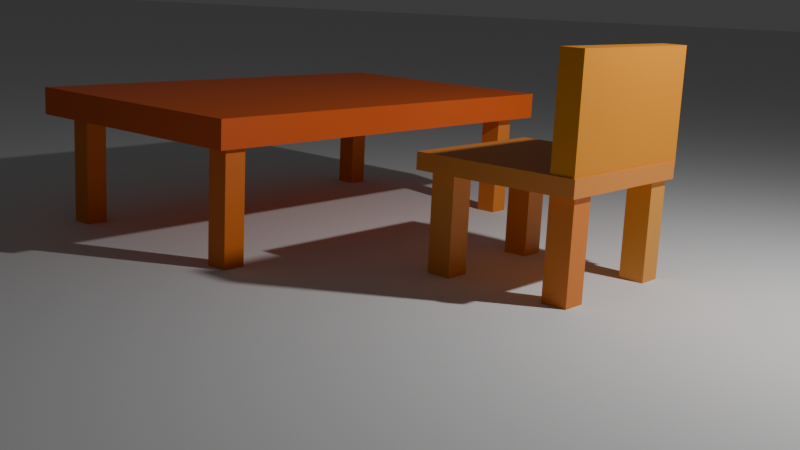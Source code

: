 # Source: TP1.blend  (saved by Blender 4.5.90; exported with 4.5.12 LTS)
import bpy
from mathutils import Matrix  # noqa: F401  (used for matrix-valued properties, if any)

bpy.ops.wm.read_factory_settings(use_empty=True)
scene = bpy.context.scene
scene.name = 'Scene'

# ---- collections
col_collection = bpy.data.collections.new('Collection'); scene.collection.children.link(col_collection)

# ---- materials (node trees are filled in below, after node groups)
mat_material = bpy.data.materials.new('Material')
mat_material.alpha_threshold = 0.0
mat_material.roughness = 0.5
mat_material.line_color = (0.0, 0.0, 0.0, 1.0)
mat_material_003 = bpy.data.materials.new('Material.003')
mat_material_004 = bpy.data.materials.new('Material.004')
mat_material_005 = bpy.data.materials.new('Material.005')
mat_material_002 = bpy.data.materials.new('Material.002')
mat_material_001 = bpy.data.materials.new('Material.001')
mat_material_006 = bpy.data.materials.new('Material.006')
mat_material_009 = bpy.data.materials.new('Material.009')
mat_material_010 = bpy.data.materials.new('Material.010')
mat_material_007 = bpy.data.materials.new('Material.007')
mat_material_008 = bpy.data.materials.new('Material.008')

# ---- material node trees
mat_material.use_nodes = True; mat_material.node_tree.nodes.clear()
_N = mat_material.node_tree.nodes; _L = mat_material.node_tree.links
n0 = _N.new('ShaderNodeOutputMaterial'); n0.name = 'Material Output'; n0.location = (200, 100)
n1 = _N.new('ShaderNodeBsdfPrincipled'); n1.name = 'Principled BSDF'; n1.location = (-200, 100)
n1.inputs[0].default_value = (0.8, 0.284, 0.05043, 1.0)
n1.inputs[3].default_value = 1.45
_L.new(n1.outputs[0], n0.inputs[0])
n0.is_active_output = True
mat_material_003.use_nodes = True; mat_material_003.node_tree.nodes.clear()
_N = mat_material_003.node_tree.nodes; _L = mat_material_003.node_tree.links
n0 = _N.new('ShaderNodeBsdfPrincipled'); n0.name = 'Principled BSDF'; n0.location = (-200, 100)
n0.inputs[0].default_value = (0.8, 0.3149, 0.05622, 1.0)
n1 = _N.new('ShaderNodeOutputMaterial'); n1.name = 'Material Output'; n1.location = (200, 100)
_L.new(n0.outputs[0], n1.inputs[0])
n1.is_active_output = True
mat_material_004.use_nodes = True; mat_material_004.node_tree.nodes.clear()
_N = mat_material_004.node_tree.nodes; _L = mat_material_004.node_tree.links
n0 = _N.new('ShaderNodeBsdfPrincipled'); n0.name = 'Principled BSDF'; n0.location = (-200, 100)
n0.inputs[0].default_value = (0.8, 0.29, 0.03496, 1.0)
n1 = _N.new('ShaderNodeOutputMaterial'); n1.name = 'Material Output'; n1.location = (200, 100)
_L.new(n0.outputs[0], n1.inputs[0])
n1.is_active_output = True
mat_material_005.use_nodes = True; mat_material_005.node_tree.nodes.clear()
_N = mat_material_005.node_tree.nodes; _L = mat_material_005.node_tree.links
n0 = _N.new('ShaderNodeBsdfPrincipled'); n0.name = 'Principled BSDF'; n0.location = (-200, 100)
n0.inputs[0].default_value = (0.8, 0.3377, 0.0487, 1.0)
n1 = _N.new('ShaderNodeOutputMaterial'); n1.name = 'Material Output'; n1.location = (200, 100)
_L.new(n0.outputs[0], n1.inputs[0])
n1.is_active_output = True
mat_material_002.use_nodes = True; mat_material_002.node_tree.nodes.clear()
_N = mat_material_002.node_tree.nodes; _L = mat_material_002.node_tree.links
n0 = _N.new('ShaderNodeBsdfPrincipled'); n0.name = 'Principled BSDF'; n0.location = (-200, 100)
n0.inputs[0].default_value = (0.8, 0.2227, 0.02383, 1.0)
n1 = _N.new('ShaderNodeOutputMaterial'); n1.name = 'Material Output'; n1.location = (200, 100)
_L.new(n0.outputs[0], n1.inputs[0])
n1.is_active_output = True
mat_material_001.use_nodes = True; mat_material_001.node_tree.nodes.clear()
_N = mat_material_001.node_tree.nodes; _L = mat_material_001.node_tree.links
n0 = _N.new('ShaderNodeBsdfPrincipled'); n0.name = 'Principled BSDF'; n0.location = (-200, 100)
n0.inputs[0].default_value = (0.8, 0.2893, 0.01122, 1.0)
n1 = _N.new('ShaderNodeOutputMaterial'); n1.name = 'Material Output'; n1.location = (200, 100)
_L.new(n0.outputs[0], n1.inputs[0])
n1.is_active_output = True
mat_material_006.use_nodes = True; mat_material_006.node_tree.nodes.clear()
_N = mat_material_006.node_tree.nodes; _L = mat_material_006.node_tree.links
n0 = _N.new('ShaderNodeBsdfPrincipled'); n0.name = 'Principled BSDF'; n0.location = (-200, 100)
n0.inputs[0].default_value = (0.8, 0.1171, 0.00951, 1.0)
n1 = _N.new('ShaderNodeOutputMaterial'); n1.name = 'Material Output'; n1.location = (200, 100)
_L.new(n0.outputs[0], n1.inputs[0])
n1.is_active_output = True
mat_material_009.use_nodes = True; mat_material_009.node_tree.nodes.clear()
_N = mat_material_009.node_tree.nodes; _L = mat_material_009.node_tree.links
n0 = _N.new('ShaderNodeBsdfPrincipled'); n0.name = 'Principled BSDF'; n0.location = (-200, 100)
n0.inputs[0].default_value = (0.8, 0.2328, 0.02652, 1.0)
n1 = _N.new('ShaderNodeOutputMaterial'); n1.name = 'Material Output'; n1.location = (200, 100)
_L.new(n0.outputs[0], n1.inputs[0])
n1.is_active_output = True
mat_material_010.use_nodes = True; mat_material_010.node_tree.nodes.clear()
_N = mat_material_010.node_tree.nodes; _L = mat_material_010.node_tree.links
n0 = _N.new('ShaderNodeBsdfPrincipled'); n0.name = 'Principled BSDF'; n0.location = (-200, 100)
n0.inputs[0].default_value = (0.8, 0.2078, 0.005768, 1.0)
n1 = _N.new('ShaderNodeOutputMaterial'); n1.name = 'Material Output'; n1.location = (200, 100)
_L.new(n0.outputs[0], n1.inputs[0])
n1.is_active_output = True
mat_material_007.use_nodes = True; mat_material_007.node_tree.nodes.clear()
_N = mat_material_007.node_tree.nodes; _L = mat_material_007.node_tree.links
n0 = _N.new('ShaderNodeBsdfPrincipled'); n0.name = 'Principled BSDF'; n0.location = (-200, 100)
n0.inputs[0].default_value = (0.8, 0.2184, 0.01254, 1.0)
n1 = _N.new('ShaderNodeOutputMaterial'); n1.name = 'Material Output'; n1.location = (200, 100)
_L.new(n0.outputs[0], n1.inputs[0])
n1.is_active_output = True
mat_material_008.use_nodes = True; mat_material_008.node_tree.nodes.clear()
_N = mat_material_008.node_tree.nodes; _L = mat_material_008.node_tree.links
n0 = _N.new('ShaderNodeBsdfPrincipled'); n0.name = 'Principled BSDF'; n0.location = (-200, 100)
n0.inputs[0].default_value = (0.8, 0.1877, 0.01777, 1.0)
n1 = _N.new('ShaderNodeOutputMaterial'); n1.name = 'Material Output'; n1.location = (200, 100)
_L.new(n0.outputs[0], n1.inputs[0])
n1.is_active_output = True

# ---- world
world_world = bpy.data.worlds.new('World'); scene.world = world_world
world_world.use_nodes = True; world_world.node_tree.nodes.clear()
_N = world_world.node_tree.nodes; _L = world_world.node_tree.links
n0 = _N.new('ShaderNodeOutputWorld'); n0.name = 'World Output'; n0.location = (200, 100)
n1 = _N.new('ShaderNodeBackground'); n1.name = 'Background'; n1.location = (-200, 100)
n1.inputs[0].default_value = (0.05088, 0.05088, 0.05088, 1.0)
_L.new(n1.outputs[0], n0.inputs[0])
n0.is_active_output = True
world_world.color = (0.05088, 0.05088, 0.05088)
world_world.sun_shadow_jitter_overblur = 0.0

# ---- cameras
cam_camera = bpy.data.cameras.new('Camera')
cam_camera.clip_end = 100.0
cam_camera.ortho_scale = 7.314

# ---- lights
light_light = bpy.data.lights.new('Light', 'POINT')
light_light.energy = 1000.0
light_light.shadow_soft_size = 0.1

# ---- meshes
me_cube = bpy.data.meshes.new('Cube')
me_cube.from_pydata([(1.0, 1.0, 1.0), (1.0, 1.0, -1.0), (1.0, -1.0, 1.0), (1.0, -1.0, -1.0), (-1.0, 1.0, 1.0), (-1.0, 1.0, -1.0), (-1.0, -1.0, 1.0), (-1.0, -1.0, -1.0)], [], [(0, 4, 6, 2), (3, 2, 6, 7), (7, 6, 4, 5), (5, 1, 3, 7), (1, 0, 2, 3), (5, 4, 0, 1)])
_uv = me_cube.uv_layers.new(name='UVMap')
_uv.uv.foreach_set('vector', [0.625, 0.5, 0.875, 0.5, 0.875, 0.75, 0.625, 0.75, 0.375, 0.75, 0.625, 0.75, 0.625, 1.0, 0.375, 1.0, 0.375, 0.0, 0.625, 0.0, 0.625, 0.25, 0.375, 0.25, 0.125, 0.5, 0.375, 0.5, 0.375, 0.75, 0.125, 0.75, 0.375, 0.5, 0.625, 0.5, 0.625, 0.75, 0.375, 0.75, 0.375, 0.25, 0.625, 0.25, 0.625, 0.5, 0.375, 0.5])
me_cube.materials.append(mat_material)
me_cube.use_mirror_vertex_groups = False
me_cube.update()
me_plane = bpy.data.meshes.new('Plane')
me_plane.from_pydata([(-1.0, -1.0, 0.0), (1.0, -1.0, 0.0), (-1.0, 1.0, 0.0), (1.0, 1.0, 0.0)], [], [(0, 1, 3, 2)])
_uv = me_plane.uv_layers.new(name='UVMap')
_uv.uv.foreach_set('vector', [0.0, 0.0, 1.0, 0.0, 1.0, 1.0, 0.0, 1.0])
me_plane.update()
me_cube_001 = bpy.data.meshes.new('Cube.001')
me_cube_001.from_pydata([(-1.0, -1.0, -1.0), (-1.0, -1.0, 1.0), (-1.0, 1.0, -1.0), (-1.0, 1.0, 1.0), (1.0, -1.0, -1.0), (1.0, -1.0, 1.0), (1.0, 1.0, -1.0), (1.0, 1.0, 1.0)], [], [(0, 1, 3, 2), (2, 3, 7, 6), (6, 7, 5, 4), (4, 5, 1, 0), (2, 6, 4, 0), (7, 3, 1, 5)])
_uv = me_cube_001.uv_layers.new(name='UVMap')
_uv.uv.foreach_set('vector', [0.375, 0.0, 0.625, 0.0, 0.625, 0.25, 0.375, 0.25, 0.375, 0.25, 0.625, 0.25, 0.625, 0.5, 0.375, 0.5, 0.375, 0.5, 0.625, 0.5, 0.625, 0.75, 0.375, 0.75, 0.375, 0.75, 0.625, 0.75, 0.625, 1.0, 0.375, 1.0, 0.125, 0.5, 0.375, 0.5, 0.375, 0.75, 0.125, 0.75, 0.625, 0.5, 0.875, 0.5, 0.875, 0.75, 0.625, 0.75])
me_cube_001.materials.append(mat_material_003)
me_cube_001.update()
me_cube_005 = bpy.data.meshes.new('Cube.005')
me_cube_005.from_pydata([(-1.0, -1.0, -1.0), (-1.0, -1.0, 1.0), (-1.0, 1.0, -1.0), (-1.0, 1.0, 1.0), (1.0, -1.0, -1.0), (1.0, -1.0, 1.0), (1.0, 1.0, -1.0), (1.0, 1.0, 1.0)], [], [(0, 1, 3, 2), (2, 3, 7, 6), (6, 7, 5, 4), (4, 5, 1, 0), (2, 6, 4, 0), (7, 3, 1, 5)])
_uv = me_cube_005.uv_layers.new(name='UVMap')
_uv.uv.foreach_set('vector', [0.375, 0.0, 0.625, 0.0, 0.625, 0.25, 0.375, 0.25, 0.375, 0.25, 0.625, 0.25, 0.625, 0.5, 0.375, 0.5, 0.375, 0.5, 0.625, 0.5, 0.625, 0.75, 0.375, 0.75, 0.375, 0.75, 0.625, 0.75, 0.625, 1.0, 0.375, 1.0, 0.125, 0.5, 0.375, 0.5, 0.375, 0.75, 0.125, 0.75, 0.625, 0.5, 0.875, 0.5, 0.875, 0.75, 0.625, 0.75])
me_cube_005.materials.append(mat_material_004)
me_cube_005.update()
me_cube_006 = bpy.data.meshes.new('Cube.006')
me_cube_006.from_pydata([(-1.0, -1.0, -1.0), (-1.0, -1.0, 1.0), (-1.0, 1.0, -1.0), (-1.0, 1.0, 1.0), (1.0, -1.0, -1.0), (1.0, -1.0, 1.0), (1.0, 1.0, -1.0), (1.0, 1.0, 1.0)], [], [(0, 1, 3, 2), (2, 3, 7, 6), (6, 7, 5, 4), (4, 5, 1, 0), (2, 6, 4, 0), (7, 3, 1, 5)])
_uv = me_cube_006.uv_layers.new(name='UVMap')
_uv.uv.foreach_set('vector', [0.375, 0.0, 0.625, 0.0, 0.625, 0.25, 0.375, 0.25, 0.375, 0.25, 0.625, 0.25, 0.625, 0.5, 0.375, 0.5, 0.375, 0.5, 0.625, 0.5, 0.625, 0.75, 0.375, 0.75, 0.375, 0.75, 0.625, 0.75, 0.625, 1.0, 0.375, 1.0, 0.125, 0.5, 0.375, 0.5, 0.375, 0.75, 0.125, 0.75, 0.625, 0.5, 0.875, 0.5, 0.875, 0.75, 0.625, 0.75])
me_cube_006.materials.append(mat_material_005)
me_cube_006.update()
me_plane_001 = bpy.data.meshes.new('Plane.001')
me_plane_001.from_pydata([(-1.0, -1.0, 0.0), (1.0, -1.0, 0.0), (-1.0, 1.0, 0.0), (1.0, 1.0, 0.0)], [], [(0, 1, 3, 2)])
_uv = me_plane_001.uv_layers.new(name='UVMap')
_uv.uv.foreach_set('vector', [0.0, 0.0, 1.0, 0.0, 1.0, 1.0, 0.0, 1.0])
me_plane_001.update()
me_cube_007 = bpy.data.meshes.new('Cube.007')
me_cube_007.from_pydata([(-1.0, -1.0, -1.0), (-1.0, -1.0, 1.0), (-1.0, 1.0, -1.0), (-1.0, 1.0, 1.0), (1.0, -1.0, -1.0), (1.0, -1.0, 1.0), (1.0, 1.0, -1.0), (1.0, 1.0, 1.0)], [], [(0, 1, 3, 2), (2, 3, 7, 6), (6, 7, 5, 4), (4, 5, 1, 0), (2, 6, 4, 0), (7, 3, 1, 5)])
_uv = me_cube_007.uv_layers.new(name='UVMap')
_uv.uv.foreach_set('vector', [0.375, 0.0, 0.625, 0.0, 0.625, 0.25, 0.375, 0.25, 0.375, 0.25, 0.625, 0.25, 0.625, 0.5, 0.375, 0.5, 0.375, 0.5, 0.625, 0.5, 0.625, 0.75, 0.375, 0.75, 0.375, 0.75, 0.625, 0.75, 0.625, 1.0, 0.375, 1.0, 0.125, 0.5, 0.375, 0.5, 0.375, 0.75, 0.125, 0.75, 0.625, 0.5, 0.875, 0.5, 0.875, 0.75, 0.625, 0.75])
me_cube_007.materials.append(mat_material_002)
me_cube_007.update()
me_cube_009 = bpy.data.meshes.new('Cube.009')
me_cube_009.from_pydata([(-1.0, -1.0, -1.0), (-1.0, -1.0, 1.0), (-1.0, 1.0, -1.0), (-1.0, 1.0, 1.0), (1.0, -1.0, -1.0), (1.0, -1.0, 1.0), (1.0, 1.0, -1.0), (1.0, 1.0, 1.0)], [], [(0, 1, 3, 2), (2, 3, 7, 6), (6, 7, 5, 4), (4, 5, 1, 0), (2, 6, 4, 0), (7, 3, 1, 5)])
_uv = me_cube_009.uv_layers.new(name='UVMap')
_uv.uv.foreach_set('vector', [0.375, 0.0, 0.625, 0.0, 0.625, 0.25, 0.375, 0.25, 0.375, 0.25, 0.625, 0.25, 0.625, 0.5, 0.375, 0.5, 0.375, 0.5, 0.625, 0.5, 0.625, 0.75, 0.375, 0.75, 0.375, 0.75, 0.625, 0.75, 0.625, 1.0, 0.375, 1.0, 0.125, 0.5, 0.375, 0.5, 0.375, 0.75, 0.125, 0.75, 0.625, 0.5, 0.875, 0.5, 0.875, 0.75, 0.625, 0.75])
me_cube_009.materials.append(mat_material_001)
me_cube_009.update()
me_cube_010 = bpy.data.meshes.new('Cube.010')
me_cube_010.from_pydata([(-1.0, -1.0, -1.0), (-1.0, -1.0, 1.0), (-1.0, 1.0, -1.0), (-1.0, 1.0, 1.0), (1.0, -1.0, -1.0), (1.0, -1.0, 1.0), (1.0, 1.0, -1.0), (1.0, 1.0, 1.0)], [], [(0, 1, 3, 2), (2, 3, 7, 6), (6, 7, 5, 4), (4, 5, 1, 0), (2, 6, 4, 0), (7, 3, 1, 5)])
_uv = me_cube_010.uv_layers.new(name='UVMap')
_uv.uv.foreach_set('vector', [0.375, 0.0, 0.625, 0.0, 0.625, 0.25, 0.375, 0.25, 0.375, 0.25, 0.625, 0.25, 0.625, 0.5, 0.375, 0.5, 0.375, 0.5, 0.625, 0.5, 0.625, 0.75, 0.375, 0.75, 0.375, 0.75, 0.625, 0.75, 0.625, 1.0, 0.375, 1.0, 0.125, 0.5, 0.375, 0.5, 0.375, 0.75, 0.125, 0.75, 0.625, 0.5, 0.875, 0.5, 0.875, 0.75, 0.625, 0.75])
me_cube_010.materials.append(mat_material_006)
me_cube_010.update()
me_cube_012 = bpy.data.meshes.new('Cube.012')
me_cube_012.from_pydata([(-1.0, -1.0, -1.0), (-1.0, -1.0, 1.0), (-1.0, 1.0, -1.0), (-1.0, 1.0, 1.0), (1.0, -1.0, -1.0), (1.0, -1.0, 1.0), (1.0, 1.0, -1.0), (1.0, 1.0, 1.0)], [], [(0, 1, 3, 2), (2, 3, 7, 6), (6, 7, 5, 4), (4, 5, 1, 0), (2, 6, 4, 0), (7, 3, 1, 5)])
_uv = me_cube_012.uv_layers.new(name='UVMap')
_uv.uv.foreach_set('vector', [0.375, 0.0, 0.625, 0.0, 0.625, 0.25, 0.375, 0.25, 0.375, 0.25, 0.625, 0.25, 0.625, 0.5, 0.375, 0.5, 0.375, 0.5, 0.625, 0.5, 0.625, 0.75, 0.375, 0.75, 0.375, 0.75, 0.625, 0.75, 0.625, 1.0, 0.375, 1.0, 0.125, 0.5, 0.375, 0.5, 0.375, 0.75, 0.125, 0.75, 0.625, 0.5, 0.875, 0.5, 0.875, 0.75, 0.625, 0.75])
me_cube_012.materials.append(mat_material_009)
me_cube_012.update()
me_cube_013 = bpy.data.meshes.new('Cube.013')
me_cube_013.from_pydata([(-1.0, -1.0, -1.0), (-1.0, -1.0, 1.0), (-1.0, 1.0, -1.0), (-1.0, 1.0, 1.0), (1.0, -1.0, -1.0), (1.0, -1.0, 1.0), (1.0, 1.0, -1.0), (1.0, 1.0, 1.0)], [], [(0, 1, 3, 2), (2, 3, 7, 6), (6, 7, 5, 4), (4, 5, 1, 0), (2, 6, 4, 0), (7, 3, 1, 5)])
_uv = me_cube_013.uv_layers.new(name='UVMap')
_uv.uv.foreach_set('vector', [0.375, 0.0, 0.625, 0.0, 0.625, 0.25, 0.375, 0.25, 0.375, 0.25, 0.625, 0.25, 0.625, 0.5, 0.375, 0.5, 0.375, 0.5, 0.625, 0.5, 0.625, 0.75, 0.375, 0.75, 0.375, 0.75, 0.625, 0.75, 0.625, 1.0, 0.375, 1.0, 0.125, 0.5, 0.375, 0.5, 0.375, 0.75, 0.125, 0.75, 0.625, 0.5, 0.875, 0.5, 0.875, 0.75, 0.625, 0.75])
me_cube_013.materials.append(mat_material_010)
me_cube_013.update()
me_cube_014 = bpy.data.meshes.new('Cube.014')
me_cube_014.from_pydata([(-1.0, -1.0, -1.0), (-1.0, -1.0, 1.0), (-1.0, 1.0, -1.0), (-1.0, 1.0, 1.0), (1.0, -1.0, -1.0), (1.0, -1.0, 1.0), (1.0, 1.0, -1.0), (1.0, 1.0, 1.0)], [], [(0, 1, 3, 2), (2, 3, 7, 6), (6, 7, 5, 4), (4, 5, 1, 0), (2, 6, 4, 0), (7, 3, 1, 5)])
_uv = me_cube_014.uv_layers.new(name='UVMap')
_uv.uv.foreach_set('vector', [0.375, 0.0, 0.625, 0.0, 0.625, 0.25, 0.375, 0.25, 0.375, 0.25, 0.625, 0.25, 0.625, 0.5, 0.375, 0.5, 0.375, 0.5, 0.625, 0.5, 0.625, 0.75, 0.375, 0.75, 0.375, 0.75, 0.625, 0.75, 0.625, 1.0, 0.375, 1.0, 0.125, 0.5, 0.375, 0.5, 0.375, 0.75, 0.125, 0.75, 0.625, 0.5, 0.875, 0.5, 0.875, 0.75, 0.625, 0.75])
me_cube_014.materials.append(mat_material_007)
me_cube_014.update()
me_cube_015 = bpy.data.meshes.new('Cube.015')
me_cube_015.from_pydata([(-1.0, -1.0, -1.0), (-1.0, -1.0, 1.0), (-1.0, 1.0, -1.0), (-1.0, 1.0, 1.0), (1.0, -1.0, -1.0), (1.0, -1.0, 1.0), (1.0, 1.0, -1.0), (1.0, 1.0, 1.0)], [], [(0, 1, 3, 2), (2, 3, 7, 6), (6, 7, 5, 4), (4, 5, 1, 0), (2, 6, 4, 0), (7, 3, 1, 5)])
_uv = me_cube_015.uv_layers.new(name='UVMap')
_uv.uv.foreach_set('vector', [0.375, 0.0, 0.625, 0.0, 0.625, 0.25, 0.375, 0.25, 0.375, 0.25, 0.625, 0.25, 0.625, 0.5, 0.375, 0.5, 0.375, 0.5, 0.625, 0.5, 0.625, 0.75, 0.375, 0.75, 0.375, 0.75, 0.625, 0.75, 0.625, 1.0, 0.375, 1.0, 0.125, 0.5, 0.375, 0.5, 0.375, 0.75, 0.125, 0.75, 0.625, 0.5, 0.875, 0.5, 0.875, 0.75, 0.625, 0.75])
me_cube_015.materials.append(mat_material_008)
me_cube_015.update()

# ---- objects
ob_cube = bpy.data.objects.new('Cube', me_cube)
ob_light = bpy.data.objects.new('Light', light_light)
ob_camera = bpy.data.objects.new('Camera', cam_camera)
ob_plane = bpy.data.objects.new('Plane', me_plane)
ob_cube_001 = bpy.data.objects.new('Cube.001', me_cube_001)
ob_cube_005 = bpy.data.objects.new('Cube.005', me_cube_005)
ob_cube_002 = bpy.data.objects.new('Cube.002', me_cube_006)
ob_plane_001 = bpy.data.objects.new('Plane.001', me_plane_001)
ob_cube_003 = bpy.data.objects.new('Cube.003', me_cube_007)
ob_cube_004 = bpy.data.objects.new('Cube.004', me_cube_009)
ob_cube_006 = bpy.data.objects.new('Cube.006', me_cube_010)
ob_cube_008 = bpy.data.objects.new('Cube.008', me_cube_012)
ob_cube_009 = bpy.data.objects.new('Cube.009', me_cube_013)
ob_cube_010 = bpy.data.objects.new('Cube.010', me_cube_014)
ob_cube_011 = bpy.data.objects.new('Cube.011', me_cube_015)

# ---- transforms, parenting, visibility, modifiers, constraints
ob_cube.location = (-0.0007173, 0.02843, 1.808)
ob_cube.scale = (1.0, 1.0, 0.1003)
ob_cube.lock_rotations_4d = False
ob_cube.empty_display_type = 'ARROWS'
ob_cube.lineart.crease_threshold = 0.0
ob_light.location = (4.076, 1.005, 5.904)
ob_light.rotation_euler = (0.6503, 0.05522, 1.866)
ob_light.scale = (0.9881, 0.9995, 0.9994)
ob_light.lock_rotations_4d = False
ob_light.empty_display_type = 'ARROWS'
ob_light.color = (0.0, 0.0, 0.0, 0.0)
ob_light.lineart.crease_threshold = 0.0
ob_camera.location = (6.624, -10.02, 3.728)
ob_camera.rotation_euler = (1.351, -0.04662, 0.723)
ob_camera.scale = (1.835, 1.835, 1.835)
ob_camera.lock_rotations_4d = False
ob_camera.empty_display_type = 'ARROWS'
ob_camera.color = (0.0, 0.0, 0.0, 0.0)
ob_camera.display_type = 'WIRE'
ob_camera.lineart.crease_threshold = 0.0
ob_plane.location = (0.7811, -0.4678, 0.5661)
ob_plane.scale = (-1.819e+04, -1.737e+04, -1.218e+04)
ob_cube_001.location = (-0.71, -0.713, 1.021)
ob_cube_001.scale = (0.148, 0.148, 0.6931)
ob_cube_005.location = (-0.7603, 0.7891, 1.021)
ob_cube_005.scale = (0.148, 0.148, 0.6931)
ob_cube_002.location = (0.7958, 0.8157, 1.021)
ob_cube_002.scale = (0.148, 0.148, 0.6931)
ob_plane_001.location = (0.361, -0.1648, -0.5305)
ob_plane_001.scale = (-10.43, -10.43, -6.983)
ob_cube_003.location = (0.7958, -0.7138, 1.021)
ob_cube_003.scale = (0.148, 0.148, 0.6931)
ob_cube_004.location = (0.8386, 0.05937, 2.495)
ob_cube_004.scale = (0.141, 1.014, 0.6602)
ob_cube_006.location = (-3.892, 0.136, 2.052)
ob_cube_006.scale = (1.663, 2.793, 0.1663)
ob_cube_008.location = (-2.515, 2.51, 0.9386)
ob_cube_008.scale = (0.1351, 0.1351, 1.0)
ob_cube_009.location = (-5.229, 2.476, 0.9386)
ob_cube_009.scale = (0.1351, 0.1351, 1.0)
ob_cube_010.location = (-5.162, -2.289, 0.9386)
ob_cube_010.scale = (0.1351, 0.1351, 1.0)
ob_cube_011.location = (-2.449, -2.388, 0.9386)
ob_cube_011.scale = (0.1351, 0.1351, 1.0)

# ---- collection membership
col_collection.objects.link(ob_cube)
col_collection.objects.link(ob_light)
col_collection.objects.link(ob_camera)
col_collection.objects.link(ob_plane)
col_collection.objects.link(ob_cube_001)
col_collection.objects.link(ob_cube_005)
col_collection.objects.link(ob_cube_002)
col_collection.objects.link(ob_plane_001)
col_collection.objects.link(ob_cube_003)
col_collection.objects.link(ob_cube_004)
col_collection.objects.link(ob_cube_006)
col_collection.objects.link(ob_cube_008)
col_collection.objects.link(ob_cube_009)
col_collection.objects.link(ob_cube_010)
col_collection.objects.link(ob_cube_011)

# ---- scene / render settings (as saved in the file)
scene.camera = ob_camera
scene.frame_start = 1; scene.frame_end = 250; scene.frame_set(1)
scene.render.engine = 'CYCLES'
scene.render.fps = 30
scene.cycles.shading_system = True
bpy.context.view_layer.update()
